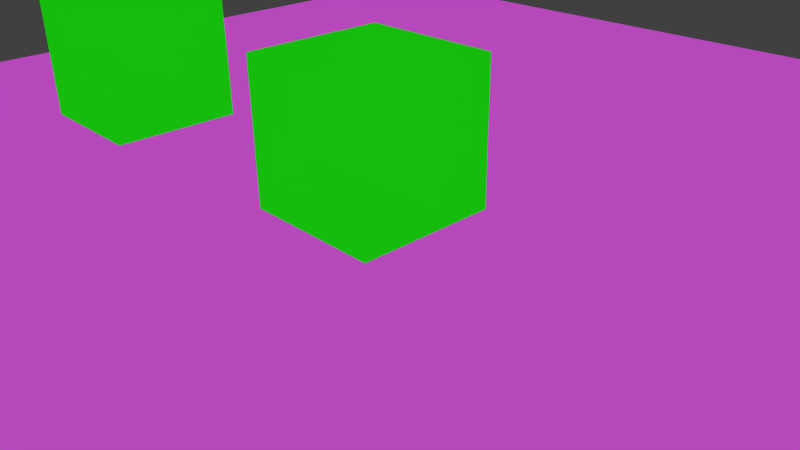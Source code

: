 # Source: constraints.blend  (saved by Blender 2.80.74; exported with 4.5.12 LTS)
import bpy
from mathutils import Matrix  # noqa: F401  (used for matrix-valued properties, if any)

bpy.ops.wm.read_factory_settings(use_empty=True)
scene = bpy.context.scene
scene.name = 'Scene'

# ---- collections
col_collection_1 = bpy.data.collections.new('Collection 1'); scene.collection.children.link(col_collection_1)

# ---- materials (node trees are filled in below, after node groups)
mat_material_004 = bpy.data.materials.new('Material.004')
mat_material_004.alpha_threshold = 0.0
mat_material_004.use_transparent_shadow = False
mat_material_004.roughness = 0.5
mat_material_005 = bpy.data.materials.new('Material.005')
mat_material_005.alpha_threshold = 0.0
mat_material_005.use_transparent_shadow = False
mat_material_005.roughness = 0.5
mat_material_003 = bpy.data.materials.new('Material.003')
mat_material_003.alpha_threshold = 0.0
mat_material_003.use_transparent_shadow = False
mat_material_003.roughness = 0.5

# ---- node groups
ng_common_matdefs_misc_unshaded_j3md__jme = bpy.data.node_groups.new('!Common/MatDefs/Misc/Unshaded.j3md; JME', 'ShaderNodeTree')
_s = ng_common_matdefs_misc_unshaded_j3md__jme.interface.new_socket(name='Surface', in_out='OUTPUT', socket_type='NodeSocketShader')
_s = ng_common_matdefs_misc_unshaded_j3md__jme.interface.new_socket(name='!ColorMap', in_out='INPUT', socket_type='NodeSocketColor')
_s.default_value = (1.0, 1.0, 1.0, 1.0)
_s = ng_common_matdefs_misc_unshaded_j3md__jme.interface.new_socket(name='ColorMapAlpha', in_out='INPUT', socket_type='NodeSocketFloat')
_s.subtype = 'FACTOR'
_s.default_value = 1.0
_s.min_value = 0.0
_s.max_value = 1.0
_s = ng_common_matdefs_misc_unshaded_j3md__jme.interface.new_socket(name='!Color', in_out='INPUT', socket_type='NodeSocketColor')
_s.default_value = (1.0, 1.0, 1.0, 1.0)
_s = ng_common_matdefs_misc_unshaded_j3md__jme.interface.new_socket(name='!LightMap', in_out='INPUT', socket_type='NodeSocketColor')
_s.default_value = (1.0, 1.0, 1.0, 1.0)
_s = ng_common_matdefs_misc_unshaded_j3md__jme.interface.new_socket(name='!GlowMap', in_out='INPUT', socket_type='NodeSocketColor')
_s = ng_common_matdefs_misc_unshaded_j3md__jme.interface.new_socket(name='!GlowColor', in_out='INPUT', socket_type='NodeSocketColor')
_s = ng_common_matdefs_misc_unshaded_j3md__jme.interface.new_socket(name='!RenderBucket', in_out='INPUT', socket_type='NodeSocketFloat')
_N = ng_common_matdefs_misc_unshaded_j3md__jme.nodes; _L = ng_common_matdefs_misc_unshaded_j3md__jme.links
n0 = _N.new('ShaderNodeMix'); n0.name = 'Mix'; n0.location = (-137, -8)
n0.data_type = 'RGBA'
n0.blend_type = 'MULTIPLY'
n0.inputs[0].default_value = 1.0
n1 = _N.new('ShaderNodeEmission'); n1.name = 'Emission'; n1.location = (81, -11)
n2 = _N.new('ShaderNodeMixShader'); n2.name = 'Mix Shader.001'; n2.location = (867, -107)
n3 = _N.new('ShaderNodeMix'); n3.name = 'Mix.002'; n3.location = (-132, -379)
n3.data_type = 'RGBA'
n3.blend_type = 'MULTIPLY'
n3.inputs[0].default_value = 1.0
n4 = _N.new('ShaderNodeBsdfTransparent'); n4.name = 'Transparent BSDF'; n4.location = (628, 31)
n4.inputs[0].default_value = (1.0, 1.0, 1.0, 0.0)
n5 = _N.new('ShaderNodeEmission'); n5.name = 'Emission.001'; n5.location = (200, -387)
n6 = _N.new('ShaderNodeMix'); n6.name = 'Mix.001'; n6.location = (-346, -18)
n6.data_type = 'RGBA'
n6.blend_type = 'MULTIPLY'
n6.inputs[0].default_value = 1.0
n7 = _N.new('ShaderNodeLightPath'); n7.name = 'Light Path'; n7.location = (284, 172)
n8 = _N.new('ShaderNodeMixShader'); n8.name = 'Mix Shader'; n8.location = (486, 132)
n9 = _N.new('NodeGroupInput'); n9.name = 'Group Input'; n9.location = (-727, -111)
n10 = _N.new('ShaderNodeAddShader'); n10.name = 'Add Shader'; n10.location = (1115, -220)
n10.width = 164
n11 = _N.new('NodeGroupOutput'); n11.name = 'Group Output'; n11.location = (1384, -226)
n11.width = 138
_L.new(n1.outputs[0], n8.inputs[2])
_L.new(n9.outputs[3], n0.inputs[7])
_L.new(n9.outputs[0], n6.inputs[6])
_L.new(n0.outputs[2], n1.inputs[0])
_L.new(n9.outputs[2], n6.inputs[7])
_L.new(n4.outputs[0], n2.inputs[1])
_L.new(n9.outputs[1], n2.inputs[0])
_L.new(n3.outputs[2], n5.inputs[0])
_L.new(n5.outputs[0], n10.inputs[1])
_L.new(n8.outputs[0], n2.inputs[2])
_L.new(n6.outputs[2], n0.inputs[6])
_L.new(n7.outputs[0], n8.inputs[0])
_L.new(n2.outputs[0], n10.inputs[0])
_L.new(n10.outputs[0], n11.inputs[0])
_L.new(n9.outputs[4], n3.inputs[7])
_L.new(n9.outputs[5], n3.inputs[6])
n11.is_active_output = True

# ---- material node trees
mat_material_004.use_nodes = True; mat_material_004.node_tree.nodes.clear()
_N = mat_material_004.node_tree.nodes; _L = mat_material_004.node_tree.links
n0 = _N.new('ShaderNodeOutputMaterial'); n0.name = 'Material Output'; n0.location = (460, 300)
n1 = _N.new('ShaderNodeGroup'); n1.name = 'Group'; n1.location = (240, 348)
n1.node_tree = ng_common_matdefs_misc_unshaded_j3md__jme
n1.inputs[0].default_value = (1.0, 1.0, 1.0, 1.0)
n1.inputs[1].default_value = 1.0
n1.inputs[3].default_value = (1.0, 1.0, 1.0, 1.0)
n1.inputs[4].default_value = (0.0, 0.0, 0.0, 1.0)
n1.inputs[5].default_value = (0.0, 0.0, 0.0, 1.0)
n1.inputs[6].default_value = 0.0
n2 = _N.new('ShaderNodeRGB'); n2.name = 'RGB'; n2.location = (-46, 223)
n2.outputs[0].default_value = (0.5, 0.0127, 0.02155, 1.0)
_L.new(n1.outputs[0], n0.inputs[0])
_L.new(n2.outputs[0], n1.inputs[2])
n0.is_active_output = True
mat_material_005.use_nodes = True; mat_material_005.node_tree.nodes.clear()
_N = mat_material_005.node_tree.nodes; _L = mat_material_005.node_tree.links
n0 = _N.new('ShaderNodeOutputMaterial'); n0.name = 'Material Output'; n0.location = (493, 328)
n1 = _N.new('ShaderNodeGroup'); n1.name = 'Group'; n1.location = (293, 341)
n1.node_tree = ng_common_matdefs_misc_unshaded_j3md__jme
n1.inputs[0].default_value = (1.0, 1.0, 1.0, 1.0)
n1.inputs[1].default_value = 1.0
n1.inputs[3].default_value = (1.0, 1.0, 1.0, 1.0)
n1.inputs[4].default_value = (0.0, 0.0, 0.0, 1.0)
n1.inputs[5].default_value = (0.0, 0.0, 0.0, 1.0)
n1.inputs[6].default_value = 0.0
n2 = _N.new('ShaderNodeRGB'); n2.name = 'RGB'; n2.location = (101, 260)
n2.outputs[0].default_value = (0.466, 0.06442, 0.5, 1.0)
_L.new(n1.outputs[0], n0.inputs[0])
_L.new(n2.outputs[0], n1.inputs[2])
n0.is_active_output = True
mat_material_003.use_nodes = True; mat_material_003.node_tree.nodes.clear()
_N = mat_material_003.node_tree.nodes; _L = mat_material_003.node_tree.links
n0 = _N.new('ShaderNodeOutputMaterial'); n0.name = 'Material Output'; n0.location = (577, 292)
n1 = _N.new('ShaderNodeRGB'); n1.name = 'RGB'; n1.location = (5, 346)
n1.outputs[0].default_value = (0.007755, 0.5, 0.00348, 1.0)
n2 = _N.new('ShaderNodeGroup'); n2.name = 'Group'; n2.location = (269, 336)
n2.node_tree = ng_common_matdefs_misc_unshaded_j3md__jme
n2.inputs[0].default_value = (1.0, 1.0, 1.0, 1.0)
n2.inputs[1].default_value = 1.0
n2.inputs[3].default_value = (1.0, 1.0, 1.0, 1.0)
n2.inputs[4].default_value = (0.0, 0.0, 0.0, 1.0)
n2.inputs[5].default_value = (0.0, 0.0, 0.0, 1.0)
n2.inputs[6].default_value = 0.0
_L.new(n2.outputs[0], n0.inputs[0])
_L.new(n1.outputs[0], n2.inputs[2])
n0.is_active_output = True

# ---- world
world_world = bpy.data.worlds.new('World'); scene.world = world_world
world_world.color = (0.05088, 0.05088, 0.05088)
world_world.use_sun_shadow = False
world_world.sun_shadow_jitter_overblur = 0.0
world_world.cycles.sampling_method = 'MANUAL'
world_world.cycles.sample_map_resolution = 256

# ---- cameras
cam_camera = bpy.data.cameras.new('Camera')
cam_camera.clip_end = 100.0
cam_camera.lens = 35.0
cam_camera.sensor_width = 32.0
cam_camera.sensor_height = 18.0
cam_camera.ortho_scale = 7.314
cam_camera.dof.focus_distance = 0.0
cam_camera.dof.aperture_fstop = 128.0

# ---- lights
light_lamp = bpy.data.lights.new('Lamp', 'POINT')
light_lamp.transmission_factor = 0.0
light_lamp.cutoff_distance = 30.0
light_lamp.energy = 100.0
light_lamp.shadow_buffer_clip_start = 1.001
light_lamp.shadow_soft_size = 0.1
light_lamp.shadow_maximum_resolution = 0.006
light_lamp.use_absolute_resolution = True
light_lamp.cycles.use_multiple_importance_sampling = False

# ---- meshes
me_cone = bpy.data.meshes.new('Cone')
me_cone.from_pydata([(0.0, 1.0, -1.0), (0.0, 0.0, 1.0), (0.1951, 0.9808, -1.0), (0.3827, 0.9239, -1.0), (0.5556, 0.8315, -1.0), (0.7071, 0.7071, -1.0), (0.8315, 0.5556, -1.0), (0.9239, 0.3827, -1.0), (0.9808, 0.1951, -1.0), (1.0, 7.55e-08, -1.0), (0.9808, -0.1951, -1.0), (0.9239, -0.3827, -1.0), (0.8315, -0.5556, -1.0), (0.7071, -0.7071, -1.0), (0.5556, -0.8315, -1.0), (0.3827, -0.9239, -1.0), (0.1951, -0.9808, -1.0), (-3.258e-07, -1.0, -1.0), (-0.1951, -0.9808, -1.0), (-0.3827, -0.9239, -1.0), (-0.5556, -0.8315, -1.0), (-0.7071, -0.7071, -1.0), (-0.8315, -0.5556, -1.0), (-0.9239, -0.3827, -1.0), (-0.9808, -0.1951, -1.0), (-1.0, 9.656e-07, -1.0), (-0.9808, 0.1951, -1.0), (-0.9239, 0.3827, -1.0), (-0.8315, 0.5556, -1.0), (-0.7071, 0.7071, -1.0), (-0.5556, 0.8315, -1.0), (-0.3827, 0.9239, -1.0), (-0.1951, 0.9808, -1.0)], [], [(31, 1, 32), (0, 1, 2), (30, 1, 31), (29, 1, 30), (28, 1, 29), (27, 1, 28), (26, 1, 27), (25, 1, 26), (24, 1, 25), (23, 1, 24), (22, 1, 23), (21, 1, 22), (20, 1, 21), (19, 1, 20), (18, 1, 19), (17, 1, 18), (16, 1, 17), (15, 1, 16), (14, 1, 15), (13, 1, 14), (12, 1, 13), (11, 1, 12), (10, 1, 11), (9, 1, 10), (8, 1, 9), (7, 1, 8), (6, 1, 7), (5, 1, 6), (4, 1, 5), (3, 1, 4), (32, 1, 0), (2, 1, 3), (0, 2, 3, 4, 5, 6, 7, 8, 9, 10, 11, 12, 13, 14, 15, 16, 17, 18, 19, 20, 21, 22, 23, 24, 25, 26, 27, 28, 29, 30, 31, 32)])
me_cone.materials.append(mat_material_004)
me_cone.use_remesh_preserve_volume = False
me_cone.use_remesh_preserve_attributes = False
me_cone.use_mirror_vertex_groups = False
me_cone.update()
me_plane = bpy.data.meshes.new('Plane')
me_plane.from_pydata([(-1.0, -1.0, 0.0), (1.0, -1.0, 0.0), (-1.0, 1.0, 0.0), (1.0, 1.0, 0.0)], [], [(0, 1, 3, 2)])
me_plane.materials.append(mat_material_005)
me_plane.use_remesh_preserve_volume = False
me_plane.use_remesh_preserve_attributes = False
me_plane.use_mirror_vertex_groups = False
me_plane.update()
me_cube = bpy.data.meshes.new('Cube')
me_cube.from_pydata([(1.0, 1.0, -1.0), (1.0, -1.0, -1.0), (-1.0, -1.0, -1.0), (-1.0, 1.0, -1.0), (1.0, 1.0, 1.0), (1.0, -1.0, 1.0), (-1.0, -1.0, 1.0), (-1.0, 1.0, 1.0)], [], [(0, 1, 2, 3), (4, 7, 6, 5), (0, 4, 5, 1), (1, 5, 6, 2), (2, 6, 7, 3), (4, 0, 3, 7)])
me_cube.materials.append(mat_material_003)
me_cube.use_remesh_preserve_volume = False
me_cube.use_remesh_preserve_attributes = False
me_cube.use_mirror_vertex_groups = False
me_cube.update()
me_cube_003 = bpy.data.meshes.new('Cube.003')
me_cube_003.from_pydata([(1.0, 1.0, -1.0), (1.0, -1.0, -1.0), (-1.0, -1.0, -1.0), (-1.0, 1.0, -1.0), (1.0, 1.0, 1.0), (1.0, -1.0, 1.0), (-1.0, -1.0, 1.0), (-1.0, 1.0, 1.0)], [], [(0, 1, 2, 3), (4, 7, 6, 5), (0, 4, 5, 1), (1, 5, 6, 2), (2, 6, 7, 3), (4, 0, 3, 7)])
me_cube_003.materials.append(mat_material_003)
me_cube_003.use_remesh_preserve_volume = False
me_cube_003.use_remesh_preserve_attributes = False
me_cube_003.use_mirror_vertex_groups = False
me_cube_003.update()

# ---- objects
ob_cone = bpy.data.objects.new('Cone', me_cone)
ob_plane = bpy.data.objects.new('Plane', me_plane)
ob_cube = bpy.data.objects.new('Cube', me_cube)
ob_lamp = bpy.data.objects.new('Lamp', light_lamp)
ob_camera = bpy.data.objects.new('Camera', cam_camera)
ob_cube_001 = bpy.data.objects.new('Cube.001', me_cube_003)

# ---- transforms, parenting, visibility, modifiers, constraints
ob_cone.location = (0.1219, 0.2397, 5.899)
ob_cone.lineart.crease_threshold = 0.0
ob_plane.location = (0.0, 0.0, 0.0)
ob_plane.scale = (-12.57, -12.57, -12.57)
ob_plane.lineart.crease_threshold = 0.0
ob_cube.location = (0.0, 0.0, 1.645)
ob_cube.lock_rotations_4d = False
ob_cube.empty_display_type = 'ARROWS'
ob_cube.lineart.crease_threshold = 0.0
ob_lamp.location = (4.076, 1.005, 5.904)
ob_lamp.rotation_euler = (0.6503, 0.05522, 1.866)
ob_lamp.lock_rotations_4d = False
ob_lamp.empty_display_type = 'ARROWS'
ob_lamp.color = (0.0, 0.0, 0.0, 0.0)
ob_lamp.lineart.crease_threshold = 0.0
ob_camera.location = (7.481, -6.508, 5.344)
ob_camera.rotation_euler = (1.109, 0.01082, 0.8149)
ob_camera.lock_rotations_4d = False
ob_camera.empty_display_type = 'ARROWS'
ob_camera.color = (0.0, 0.0, 0.0, 0.0)
ob_camera.display_type = 'WIRE'
ob_camera.lineart.crease_threshold = 0.0
ob_cube_001.location = (-5.252, -0.2371, 1.656)
ob_cube_001.lock_rotations_4d = False
ob_cube_001.empty_display_type = 'ARROWS'
ob_cube_001.lineart.crease_threshold = 0.0

# ---- collection membership
col_collection_1.objects.link(ob_cone)
col_collection_1.objects.link(ob_plane)
col_collection_1.objects.link(ob_cube)
col_collection_1.objects.link(ob_lamp)
col_collection_1.objects.link(ob_camera)
col_collection_1.objects.link(ob_cube_001)

# ---- scene / render settings (as saved in the file)
scene.camera = ob_camera
scene.frame_start = 1; scene.frame_end = 250; scene.frame_set(168)
scene.render.engine = 'BLENDER_EEVEE_NEXT'
scene.render.resolution_percentage = 50
scene.render.dither_intensity = 0.0
scene.cycles.use_denoising = False
scene.cycles.samples = 10
scene.cycles.sampling_pattern = 'TABULATED_SOBOL'
scene.cycles.light_sampling_threshold = 0.0
scene.cycles.use_adaptive_sampling = False
scene.cycles.use_light_tree = False
scene.cycles.blur_glossy = 0.0
scene.cycles.pixel_filter_type = 'GAUSSIAN'
scene.cycles.sample_clamp_indirect = 0.0
scene.view_settings.view_transform = 'Standard'
bpy.context.view_layer.update()
